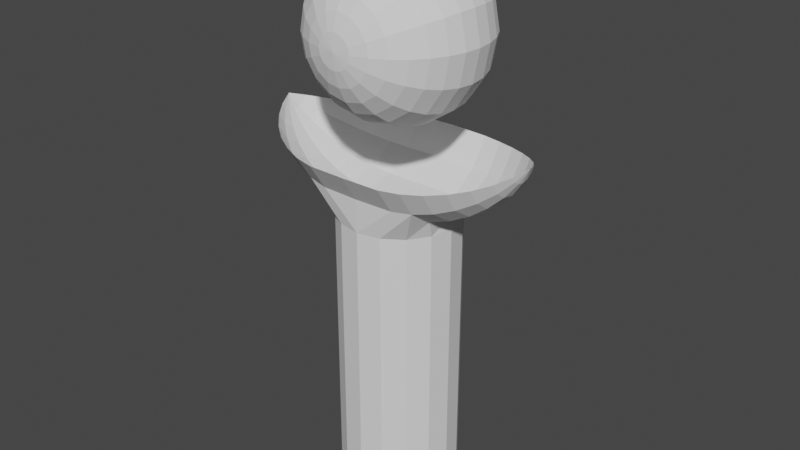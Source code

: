 # Source: 0507_LowpolyAsset_.blend  (saved by Blender 3.6.13; exported with 4.5.12 LTS)
import bpy
from mathutils import Matrix  # noqa: F401  (used for matrix-valued properties, if any)

bpy.ops.wm.read_factory_settings(use_empty=True)
scene = bpy.context.scene
scene.name = 'Scene'

# ---- collections
col_collection = bpy.data.collections.new('Collection'); scene.collection.children.link(col_collection)

# ---- world
world_world = bpy.data.worlds.new('World'); scene.world = world_world
world_world.use_nodes = True; world_world.node_tree.nodes.clear()
_N = world_world.node_tree.nodes; _L = world_world.node_tree.links
n0 = _N.new('ShaderNodeOutputWorld'); n0.name = 'World Output'; n0.location = (300, 300)
n1 = _N.new('ShaderNodeBackground'); n1.name = 'Background'; n1.location = (10, 300)
n1.inputs[0].default_value = (0.05088, 0.05088, 0.05088, 1.0)
_L.new(n1.outputs[0], n0.inputs[0])
n0.is_active_output = True
world_world.color = (0.05088, 0.05088, 0.05088)
world_world.use_sun_shadow = False
world_world.sun_shadow_jitter_overblur = 0.0

# ---- meshes
me_sphere_001 = bpy.data.meshes.new('Sphere.001')
me_sphere_001.from_pydata([(-8.574e-08, 0.9808, 0.1951), (-8.077e-08, 0.9239, 0.3827), (-6.182e-08, 0.7071, 0.7071), (-3.346e-08, 0.3827, 0.9239), (-1.706e-08, 0.1951, 0.9808), (1.706e-08, -0.1951, 0.9808), (4.857e-08, -0.5556, 0.8315), (7.269e-08, -0.8315, 0.5556), (8.077e-08, -0.9239, 0.3827), (8.574e-08, -0.9808, 0.1951), (-0.07466, 0.9808, 0.1802), (-0.1464, 0.9239, 0.3536), (-0.2126, 0.8315, 0.5133), (-0.2706, 0.7071, 0.6533), (-0.3182, 0.5556, 0.7682), (-0.3536, 0.3827, 0.8536), (-0.3753, 0.1951, 0.9061), (-0.3827, -3.346e-08, 0.9239), (-0.3753, -0.1951, 0.9061), (-0.3536, -0.3827, 0.8536), (-0.3182, -0.5556, 0.7682), (-0.2706, -0.7071, 0.6533), (-0.2126, -0.8315, 0.5133), (-0.1464, -0.9239, 0.3536), (-0.07466, -0.9808, 0.1802), (-0.1379, 0.9808, 0.1379), (-0.2706, 0.9239, 0.2706), (-0.3928, 0.8315, 0.3928), (-0.5, 0.7071, 0.5), (-0.5879, 0.5556, 0.5879), (-0.6533, 0.3827, 0.6533), (-0.6935, 0.1951, 0.6935), (-0.7071, -6.182e-08, 0.7071), (-0.6935, -0.1951, 0.6935), (-0.6533, -0.3827, 0.6533), (-0.5879, -0.5556, 0.5879), (-0.5, -0.7071, 0.5), (-0.3928, -0.8315, 0.3928), (-0.2706, -0.9239, 0.2706), (-0.1379, -0.9808, 0.1379), (-0.1802, 0.9808, 0.07466), (-0.3536, 0.9239, 0.1464), (-0.5133, 0.8315, 0.2126), (-0.6533, 0.7071, 0.2706), (-0.7682, 0.5556, 0.3182), (-0.8536, 0.3827, 0.3536), (-0.9061, 0.1951, 0.3753), (-0.9239, -8.077e-08, 0.3827), (-0.9061, -0.1951, 0.3753), (-0.8536, -0.3827, 0.3536), (-0.7682, -0.5556, 0.3182), (-0.6533, -0.7071, 0.2706), (-0.5133, -0.8315, 0.2126), (-0.3536, -0.9239, 0.1464), (-0.1802, -0.9808, 0.07466), (-0.1951, 0.9808, -1.788e-07), (-0.3827, 0.9239, -1.788e-07), (-0.5556, 0.8315, -1.788e-07), (-0.7071, 0.7071, -1.788e-07), (-0.8315, 0.5556, -1.788e-07), (-0.9239, 0.3827, -2.086e-07), (-0.9808, 0.1951, -2.235e-07), (-1.0, -1.034e-07, -2.133e-07), (-0.9808, -0.1951, -2.086e-07), (-0.9239, -0.3827, -1.788e-07), (-0.8315, -0.5556, -1.192e-07), (-0.7071, -0.7071, -1.192e-07), (-0.5556, -0.8315, -1.192e-07), (-0.3827, -0.9239, -5.96e-08), (-0.1951, -0.9808, -5.96e-08), (-0.1802, 0.9808, -0.07466), (-0.3536, 0.9239, -0.1464), (-0.5133, 0.8315, -0.2126), (-0.6533, 0.7071, -0.2706), (-0.7682, 0.5556, -0.3182), (-0.8536, 0.3827, -0.3536), (-0.9061, 0.1951, -0.3753), (-0.9239, -1.106e-07, -0.3827), (-0.9061, -0.1951, -0.3753), (-0.8536, -0.3827, -0.3536), (-0.7682, -0.5556, -0.3182), (-0.6533, -0.7071, -0.2706), (-0.5133, -0.8315, -0.2126), (-0.3536, -0.9239, -0.1464), (-0.1802, -0.9808, -0.07466), (-0.1379, 0.9808, -0.1379), (-0.2706, 0.9239, -0.2706), (-0.3928, 0.8315, -0.3928), (-0.5, 0.7071, -0.5), (-0.5879, 0.5556, -0.5879), (-0.6533, 0.3827, -0.6533), (-0.6935, 0.1951, -0.6935), (-0.7071, -1.214e-07, -0.7071), (-0.6935, -0.1951, -0.6935), (-0.6533, -0.3827, -0.6533), (-0.5879, -0.5556, -0.5879), (-0.5, -0.7071, -0.5), (-0.3928, -0.8315, -0.3928), (-0.2706, -0.9239, -0.2706), (-0.1379, -0.9808, -0.1379), (-0.07466, 0.9808, -0.1802), (-0.1464, 0.9239, -0.3536), (-0.2126, 0.8315, -0.5133), (-0.2706, 0.7071, -0.6533), (-0.3182, 0.5556, -0.7682), (-0.3536, 0.3827, -0.8536), (-0.3753, 0.1951, -0.9061), (-0.3827, -9.306e-08, -0.9239), (-0.3753, -0.1951, -0.9061), (-0.3536, -0.3827, -0.8536), (-0.3182, -0.5556, -0.7682), (-0.2706, -0.7071, -0.6533), (-0.2126, -0.8315, -0.5133), (-0.1464, -0.9239, -0.3536), (-0.07466, -0.9808, -0.1802), (-1.869e-08, 0.9808, -0.1951), (3.844e-08, 0.9239, -0.3827), (7.632e-08, 0.8315, -0.5556), (1.617e-07, 0.7071, -0.7071), (1.302e-07, 0.5556, -0.8315), (2.05e-07, 0.3827, -0.9239), (2.512e-07, 0.1951, -0.9808), (3.576e-07, -1.192e-07, -1.0), (2.853e-07, -0.1951, -0.9808), (2.719e-07, -0.3827, -0.9239), (2.274e-07, -0.5556, -0.8315), (2.853e-07, -0.7071, -0.7071), (2.217e-07, -0.8315, -0.5556), (2e-07, -0.9239, -0.3827), (1.528e-07, -0.9808, -0.1951), (0.07466, 0.9808, -0.1802), (0.1464, 0.9239, -0.3536), (0.2126, 0.8315, -0.5133), (0.2706, 0.7071, -0.6533), (0.3182, 0.5556, -0.7682), (0.3536, 0.3827, -0.8536), (0.3753, 0.1951, -0.9061), (0.3827, -2.615e-08, -0.9239), (0.3753, -0.1951, -0.9061), (0.3536, -0.3827, -0.8536), (0.3182, -0.5556, -0.7682), (0.2706, -0.7071, -0.6533), (0.2126, -0.8315, -0.5133), (0.1464, -0.9239, -0.3536), (0.07466, -0.9808, -0.1802), (8.742e-08, -1.0, 0.0), (0.1379, 0.9808, -0.1379), (0.2706, 0.9239, -0.2706), (0.3928, 0.8315, -0.3928), (0.5, 0.7071, -0.5), (0.5879, 0.5556, -0.5879), (0.6533, 0.3827, -0.6533), (0.6935, 0.1951, -0.6935), (0.7071, 2.213e-09, -0.7071), (0.6935, -0.1951, -0.6935), (0.6533, -0.3827, -0.6533), (0.5879, -0.5556, -0.5879), (0.5, -0.7071, -0.5), (0.3928, -0.8315, -0.3928), (0.2706, -0.9239, -0.2706), (0.1379, -0.9808, -0.1379), (0.1802, 0.9808, -0.07466), (0.3536, 0.9239, -0.1464), (0.5133, 0.8315, -0.2126), (0.6533, 0.7071, -0.2706), (0.7682, 0.5556, -0.3182), (0.8536, 0.3827, -0.3536), (0.9061, 0.1951, -0.3753), (0.9239, 5.097e-08, -0.3827), (0.9061, -0.1951, -0.3753), (0.8536, -0.3827, -0.3536), (0.7682, -0.5556, -0.3182), (0.6533, -0.7071, -0.2706), (0.5133, -0.8315, -0.2126), (0.3536, -0.9239, -0.1464), (0.1802, -0.9808, -0.07466), (-8.742e-08, 1.0, -1.192e-07), (0.1951, 0.9808, 0.0), (0.3827, 0.9239, 5.96e-08), (0.5556, 0.8315, 1.192e-07), (0.7071, 0.7071, 2.384e-07), (0.8315, 0.5556, 2.384e-07), (0.9239, 0.3827, 2.682e-07), (0.9808, 0.1951, 3.129e-07), (1.0, 7.141e-08, 4.424e-07), (0.9808, -0.1951, 3.278e-07), (0.9239, -0.3827, 2.98e-07), (0.8315, -0.5556, 2.98e-07), (0.7071, -0.7071, 2.98e-07), (0.5556, -0.8315, 1.788e-07), (0.3827, -0.9239, 1.788e-07), (0.1951, -0.9808, 5.96e-08), (0.1802, 0.9808, 0.07466), (0.3536, 0.9239, 0.1464), (0.5133, 0.8315, 0.2126), (0.6533, 0.7071, 0.2706), (0.7682, 0.5556, 0.3182), (0.8536, 0.3827, 0.3536), (0.9061, 0.1951, 0.3753), (0.9239, 8.077e-08, 0.3827), (0.9061, -0.1951, 0.3753), (0.8536, -0.3827, 0.3536), (0.7682, -0.5556, 0.3182), (0.6533, -0.7071, 0.2706), (0.5133, -0.8315, 0.2126), (0.3536, -0.9239, 0.1464), (0.1802, -0.9808, 0.07466), (0.1379, 0.9808, 0.1379), (0.2706, 0.9239, 0.2706), (0.3928, 0.8315, 0.3928), (0.5, 0.7071, 0.5), (0.5879, 0.5556, 0.5879), (0.6533, 0.3827, 0.6533), (0.6935, 0.1951, 0.6935), (0.7071, 6.182e-08, 0.7071), (0.6935, -0.1951, 0.6935), (0.6533, -0.3827, 0.6533), (0.5879, -0.5556, 0.5879), (0.5, -0.7071, 0.5), (0.3928, -0.8315, 0.3928), (0.2706, -0.9239, 0.2706), (0.1379, -0.9808, 0.1379), (0.07466, 0.9808, 0.1802), (0.1464, 0.9239, 0.3536), (0.2126, 0.8315, 0.5133), (0.2706, 0.7071, 0.6533), (0.3182, 0.5556, 0.7682), (0.3536, 0.3827, 0.8536), (0.3753, 0.1951, 0.9061), (0.3827, 3.346e-08, 0.9239), (0.3753, -0.1951, 0.9061), (0.3536, -0.3827, 0.8536), (0.3182, -0.5556, 0.7682), (0.2706, -0.7071, 0.6533), (0.2126, -0.8315, 0.5133), (0.1464, -0.9239, 0.3536), (0.07466, -0.9808, 0.1802), (-3.111e-07, 0.8315, 0.5556), (-4.956e-07, 0.5556, 0.8315), (-6.258e-07, -5.471e-14, 1.0), (-4.732e-07, -0.3827, 0.9239), (-3.852e-07, -0.7071, 0.7071)], [], [(9, 8, 23, 24), (239, 4, 16, 17), (0, 176, 10), (145, 9, 24), (5, 239, 17, 18), (1, 0, 10, 11), (240, 5, 18, 19), (237, 1, 11, 12), (6, 240, 19, 20), (2, 237, 12, 13), (241, 6, 20, 21), (238, 2, 13, 14), (7, 241, 21, 22), (3, 238, 14, 15), (8, 7, 22, 23), (4, 3, 15, 16), (15, 14, 29, 30), (23, 22, 37, 38), (16, 15, 30, 31), (24, 23, 38, 39), (17, 16, 31, 32), (10, 176, 25), (145, 24, 39), (18, 17, 32, 33), (11, 10, 25, 26), (19, 18, 33, 34), (12, 11, 26, 27), (20, 19, 34, 35), (13, 12, 27, 28), (21, 20, 35, 36), (14, 13, 28, 29), (22, 21, 36, 37), (34, 33, 48, 49), (27, 26, 41, 42), (35, 34, 49, 50), (28, 27, 42, 43), (36, 35, 50, 51), (29, 28, 43, 44), (37, 36, 51, 52), (30, 29, 44, 45), (38, 37, 52, 53), (31, 30, 45, 46), (39, 38, 53, 54), (32, 31, 46, 47), (25, 176, 40), (145, 39, 54), (33, 32, 47, 48), (26, 25, 40, 41), (53, 52, 67, 68), (46, 45, 60, 61), (54, 53, 68, 69), (47, 46, 61, 62), (40, 176, 55), (145, 54, 69), (48, 47, 62, 63), (41, 40, 55, 56), (49, 48, 63, 64), (42, 41, 56, 57), (50, 49, 64, 65), (43, 42, 57, 58), (51, 50, 65, 66), (44, 43, 58, 59), (52, 51, 66, 67), (45, 44, 59, 60), (65, 64, 79, 80), (58, 57, 72, 73), (66, 65, 80, 81), (59, 58, 73, 74), (67, 66, 81, 82), (60, 59, 74, 75), (68, 67, 82, 83), (61, 60, 75, 76), (69, 68, 83, 84), (62, 61, 76, 77), (55, 176, 70), (145, 69, 84), (63, 62, 77, 78), (56, 55, 70, 71), (64, 63, 78, 79), (57, 56, 71, 72), (84, 83, 98, 99), (77, 76, 91, 92), (70, 176, 85), (145, 84, 99), (78, 77, 92, 93), (71, 70, 85, 86), (79, 78, 93, 94), (72, 71, 86, 87), (80, 79, 94, 95), (73, 72, 87, 88), (81, 80, 95, 96), (74, 73, 88, 89), (82, 81, 96, 97), (75, 74, 89, 90), (83, 82, 97, 98), (76, 75, 90, 91), (88, 87, 102, 103), (96, 95, 110, 111), (89, 88, 103, 104), (97, 96, 111, 112), (90, 89, 104, 105), (98, 97, 112, 113), (91, 90, 105, 106), (99, 98, 113, 114), (92, 91, 106, 107), (85, 176, 100), (145, 99, 114), (93, 92, 107, 108), (86, 85, 100, 101), (94, 93, 108, 109), (87, 86, 101, 102), (95, 94, 109, 110), (107, 106, 121, 122), (100, 176, 115), (145, 114, 129), (108, 107, 122, 123), (101, 100, 115, 116), (109, 108, 123, 124), (102, 101, 116, 117), (110, 109, 124, 125), (103, 102, 117, 118), (111, 110, 125, 126), (104, 103, 118, 119), (112, 111, 126, 127), (105, 104, 119, 120), (113, 112, 127, 128), (106, 105, 120, 121), (114, 113, 128, 129), (126, 125, 140, 141), (119, 118, 133, 134), (127, 126, 141, 142), (120, 119, 134, 135), (128, 127, 142, 143), (121, 120, 135, 136), (129, 128, 143, 144), (122, 121, 136, 137), (115, 176, 130), (145, 129, 144), (123, 122, 137, 138), (116, 115, 130, 131), (124, 123, 138, 139), (117, 116, 131, 132), (125, 124, 139, 140), (118, 117, 132, 133), (130, 176, 146), (145, 144, 160), (138, 137, 153, 154), (131, 130, 146, 147), (139, 138, 154, 155), (132, 131, 147, 148), (140, 139, 155, 156), (133, 132, 148, 149), (141, 140, 156, 157), (134, 133, 149, 150), (142, 141, 157, 158), (135, 134, 150, 151), (143, 142, 158, 159), (136, 135, 151, 152), (144, 143, 159, 160), (137, 136, 152, 153), (150, 149, 164, 165), (158, 157, 172, 173), (151, 150, 165, 166), (159, 158, 173, 174), (152, 151, 166, 167), (160, 159, 174, 175), (153, 152, 167, 168), (146, 176, 161), (145, 160, 175), (154, 153, 168, 169), (147, 146, 161, 162), (155, 154, 169, 170), (148, 147, 162, 163), (156, 155, 170, 171), (149, 148, 163, 164), (157, 156, 171, 172), (169, 168, 184, 185), (162, 161, 177, 178), (170, 169, 185, 186), (163, 162, 178, 179), (171, 170, 186, 187), (164, 163, 179, 180), (172, 171, 187, 188), (165, 164, 180, 181), (173, 172, 188, 189), (166, 165, 181, 182), (174, 173, 189, 190), (167, 166, 182, 183), (175, 174, 190, 191), (168, 167, 183, 184), (161, 176, 177), (145, 175, 191), (189, 188, 203, 204), (182, 181, 196, 197), (190, 189, 204, 205), (183, 182, 197, 198), (191, 190, 205, 206), (184, 183, 198, 199), (177, 176, 192), (145, 191, 206), (185, 184, 199, 200), (178, 177, 192, 193), (186, 185, 200, 201), (179, 178, 193, 194), (187, 186, 201, 202), (180, 179, 194, 195), (188, 187, 202, 203), (181, 180, 195, 196), (201, 200, 215, 216), (194, 193, 208, 209), (202, 201, 216, 217), (195, 194, 209, 210), (203, 202, 217, 218), (196, 195, 210, 211), (204, 203, 218, 219), (197, 196, 211, 212), (205, 204, 219, 220), (198, 197, 212, 213), (206, 205, 220, 221), (199, 198, 213, 214), (192, 176, 207), (145, 206, 221), (200, 199, 214, 215), (193, 192, 207, 208), (220, 219, 234, 235), (213, 212, 227, 228), (221, 220, 235, 236), (214, 213, 228, 229), (207, 176, 222), (145, 221, 236), (215, 214, 229, 230), (208, 207, 222, 223), (216, 215, 230, 231), (209, 208, 223, 224), (217, 216, 231, 232), (210, 209, 224, 225), (218, 217, 232, 233), (211, 210, 225, 226), (219, 218, 233, 234), (212, 211, 226, 227), (224, 223, 1, 237), (232, 231, 240, 6), (225, 224, 237, 2), (233, 232, 6, 241), (226, 225, 2, 238), (234, 233, 241, 7), (227, 226, 238, 3), (235, 234, 7, 8), (228, 227, 3, 4), (236, 235, 8, 9), (229, 228, 4, 239), (222, 176, 0), (145, 236, 9), (230, 229, 239, 5), (223, 222, 0, 1), (231, 230, 5, 240)])
_uv = me_sphere_001.uv_layers.new(name='UVMap')
_uv.uv.foreach_set('vector', [0.75, 0.0625, 0.75, 0.125, 0.6875, 0.125, 0.6875, 0.0625, 0.75, 0.5, 0.75, 0.5625, 0.6875, 0.5625, 0.6875, 0.5, 0.75, 0.9375, 0.7188, 1.0, 0.6875, 0.9375, 0.7188, 0.0, 0.75, 0.0625, 0.6875, 0.0625, 0.75, 0.4375, 0.75, 0.5, 0.6875, 0.5, 0.6875, 0.4375, 0.75, 0.875, 0.75, 0.9375, 0.6875, 0.9375, 0.6875, 0.875, 0.75, 0.375, 0.75, 0.4375, 0.6875, 0.4375, 0.6875, 0.375, 0.75, 0.8125, 0.75, 0.875, 0.6875, 0.875, 0.6875, 0.8125, 0.75, 0.3125, 0.75, 0.375, 0.6875, 0.375, 0.6875, 0.3125, 0.75, 0.75, 0.75, 0.8125, 0.6875, 0.8125, 0.6875, 0.75, 0.75, 0.25, 0.75, 0.3125, 0.6875, 0.3125, 0.6875, 0.25, 0.75, 0.6875, 0.75, 0.75, 0.6875, 0.75, 0.6875, 0.6875, 0.75, 0.1875, 0.75, 0.25, 0.6875, 0.25, 0.6875, 0.1875, 0.75, 0.625, 0.75, 0.6875, 0.6875, 0.6875, 0.6875, 0.625, 0.75, 0.125, 0.75, 0.1875, 0.6875, 0.1875, 0.6875, 0.125, 0.75, 0.5625, 0.75, 0.625, 0.6875, 0.625, 0.6875, 0.5625, 0.6875, 0.625, 0.6875, 0.6875, 0.625, 0.6875, 0.625, 0.625, 0.6875, 0.125, 0.6875, 0.1875, 0.625, 0.1875, 0.625, 0.125, 0.6875, 0.5625, 0.6875, 0.625, 0.625, 0.625, 0.625, 0.5625, 0.6875, 0.0625, 0.6875, 0.125, 0.625, 0.125, 0.625, 0.0625, 0.6875, 0.5, 0.6875, 0.5625, 0.625, 0.5625, 0.625, 0.5, 0.6875, 0.9375, 0.6562, 1.0, 0.625, 0.9375, 0.6562, 0.0, 0.6875, 0.0625, 0.625, 0.0625, 0.6875, 0.4375, 0.6875, 0.5, 0.625, 0.5, 0.625, 0.4375, 0.6875, 0.875, 0.6875, 0.9375, 0.625, 0.9375, 0.625, 0.875, 0.6875, 0.375, 0.6875, 0.4375, 0.625, 0.4375, 0.625, 0.375, 0.6875, 0.8125, 0.6875, 0.875, 0.625, 0.875, 0.625, 0.8125, 0.6875, 0.3125, 0.6875, 0.375, 0.625, 0.375, 0.625, 0.3125, 0.6875, 0.75, 0.6875, 0.8125, 0.625, 0.8125, 0.625, 0.75, 0.6875, 0.25, 0.6875, 0.3125, 0.625, 0.3125, 0.625, 0.25, 0.6875, 0.6875, 0.6875, 0.75, 0.625, 0.75, 0.625, 0.6875, 0.6875, 0.1875, 0.6875, 0.25, 0.625, 0.25, 0.625, 0.1875, 0.625, 0.375, 0.625, 0.4375, 0.5625, 0.4375, 0.5625, 0.375, 0.625, 0.8125, 0.625, 0.875, 0.5625, 0.875, 0.5625, 0.8125, 0.625, 0.3125, 0.625, 0.375, 0.5625, 0.375, 0.5625, 0.3125, 0.625, 0.75, 0.625, 0.8125, 0.5625, 0.8125, 0.5625, 0.75, 0.625, 0.25, 0.625, 0.3125, 0.5625, 0.3125, 0.5625, 0.25, 0.625, 0.6875, 0.625, 0.75, 0.5625, 0.75, 0.5625, 0.6875, 0.625, 0.1875, 0.625, 0.25, 0.5625, 0.25, 0.5625, 0.1875, 0.625, 0.625, 0.625, 0.6875, 0.5625, 0.6875, 0.5625, 0.625, 0.625, 0.125, 0.625, 0.1875, 0.5625, 0.1875, 0.5625, 0.125, 0.625, 0.5625, 0.625, 0.625, 0.5625, 0.625, 0.5625, 0.5625, 0.625, 0.0625, 0.625, 0.125, 0.5625, 0.125, 0.5625, 0.0625, 0.625, 0.5, 0.625, 0.5625, 0.5625, 0.5625, 0.5625, 0.5, 0.625, 0.9375, 0.5938, 1.0, 0.5625, 0.9375, 0.5938, 0.0, 0.625, 0.0625, 0.5625, 0.0625, 0.625, 0.4375, 0.625, 0.5, 0.5625, 0.5, 0.5625, 0.4375, 0.625, 0.875, 0.625, 0.9375, 0.5625, 0.9375, 0.5625, 0.875, 0.5625, 0.125, 0.5625, 0.1875, 0.5, 0.1875, 0.5, 0.125, 0.5625, 0.5625, 0.5625, 0.625, 0.5, 0.625, 0.5, 0.5625, 0.5625, 0.0625, 0.5625, 0.125, 0.5, 0.125, 0.5, 0.0625, 0.5625, 0.5, 0.5625, 0.5625, 0.5, 0.5625, 0.5, 0.5, 0.5625, 0.9375, 0.5312, 1.0, 0.5, 0.9375, 0.5312, 0.0, 0.5625, 0.0625, 0.5, 0.0625, 0.5625, 0.4375, 0.5625, 0.5, 0.5, 0.5, 0.5, 0.4375, 0.5625, 0.875, 0.5625, 0.9375, 0.5, 0.9375, 0.5, 0.875, 0.5625, 0.375, 0.5625, 0.4375, 0.5, 0.4375, 0.5, 0.375, 0.5625, 0.8125, 0.5625, 0.875, 0.5, 0.875, 0.5, 0.8125, 0.5625, 0.3125, 0.5625, 0.375, 0.5, 0.375, 0.5, 0.3125, 0.5625, 0.75, 0.5625, 0.8125, 0.5, 0.8125, 0.5, 0.75, 0.5625, 0.25, 0.5625, 0.3125, 0.5, 0.3125, 0.5, 0.25, 0.5625, 0.6875, 0.5625, 0.75, 0.5, 0.75, 0.5, 0.6875, 0.5625, 0.1875, 0.5625, 0.25, 0.5, 0.25, 0.5, 0.1875, 0.5625, 0.625, 0.5625, 0.6875, 0.5, 0.6875, 0.5, 0.625, 0.5, 0.3125, 0.5, 0.375, 0.4375, 0.375, 0.4375, 0.3125, 0.5, 0.75, 0.5, 0.8125, 0.4375, 0.8125, 0.4375, 0.75, 0.5, 0.25, 0.5, 0.3125, 0.4375, 0.3125, 0.4375, 0.25, 0.5, 0.6875, 0.5, 0.75, 0.4375, 0.75, 0.4375, 0.6875, 0.5, 0.1875, 0.5, 0.25, 0.4375, 0.25, 0.4375, 0.1875, 0.5, 0.625, 0.5, 0.6875, 0.4375, 0.6875, 0.4375, 0.625, 0.5, 0.125, 0.5, 0.1875, 0.4375, 0.1875, 0.4375, 0.125, 0.5, 0.5625, 0.5, 0.625, 0.4375, 0.625, 0.4375, 0.5625, 0.5, 0.0625, 0.5, 0.125, 0.4375, 0.125, 0.4375, 0.0625, 0.5, 0.5, 0.5, 0.5625, 0.4375, 0.5625, 0.4375, 0.5, 0.5, 0.9375, 0.4687, 1.0, 0.4375, 0.9375, 0.4687, 0.0, 0.5, 0.0625, 0.4375, 0.0625, 0.5, 0.4375, 0.5, 0.5, 0.4375, 0.5, 0.4375, 0.4375, 0.5, 0.875, 0.5, 0.9375, 0.4375, 0.9375, 0.4375, 0.875, 0.5, 0.375, 0.5, 0.4375, 0.4375, 0.4375, 0.4375, 0.375, 0.5, 0.8125, 0.5, 0.875, 0.4375, 0.875, 0.4375, 0.8125, 0.4375, 0.0625, 0.4375, 0.125, 0.375, 0.125, 0.375, 0.0625, 0.4375, 0.5, 0.4375, 0.5625, 0.375, 0.5625, 0.375, 0.5, 0.4375, 0.9375, 0.4062, 1.0, 0.375, 0.9375, 0.4062, 0.0, 0.4375, 0.0625, 0.375, 0.0625, 0.4375, 0.4375, 0.4375, 0.5, 0.375, 0.5, 0.375, 0.4375, 0.4375, 0.875, 0.4375, 0.9375, 0.375, 0.9375, 0.375, 0.875, 0.4375, 0.375, 0.4375, 0.4375, 0.375, 0.4375, 0.375, 0.375, 0.4375, 0.8125, 0.4375, 0.875, 0.375, 0.875, 0.375, 0.8125, 0.4375, 0.3125, 0.4375, 0.375, 0.375, 0.375, 0.375, 0.3125, 0.4375, 0.75, 0.4375, 0.8125, 0.375, 0.8125, 0.375, 0.75, 0.4375, 0.25, 0.4375, 0.3125, 0.375, 0.3125, 0.375, 0.25, 0.4375, 0.6875, 0.4375, 0.75, 0.375, 0.75, 0.375, 0.6875, 0.4375, 0.1875, 0.4375, 0.25, 0.375, 0.25, 0.375, 0.1875, 0.4375, 0.625, 0.4375, 0.6875, 0.375, 0.6875, 0.375, 0.625, 0.4375, 0.125, 0.4375, 0.1875, 0.375, 0.1875, 0.375, 0.125, 0.4375, 0.5625, 0.4375, 0.625, 0.375, 0.625, 0.375, 0.5625, 0.375, 0.75, 0.375, 0.8125, 0.3125, 0.8125, 0.3125, 0.75, 0.375, 0.25, 0.375, 0.3125, 0.3125, 0.3125, 0.3125, 0.25, 0.375, 0.6875, 0.375, 0.75, 0.3125, 0.75, 0.3125, 0.6875, 0.375, 0.1875, 0.375, 0.25, 0.3125, 0.25, 0.3125, 0.1875, 0.375, 0.625, 0.375, 0.6875, 0.3125, 0.6875, 0.3125, 0.625, 0.375, 0.125, 0.375, 0.1875, 0.3125, 0.1875, 0.3125, 0.125, 0.375, 0.5625, 0.375, 0.625, 0.3125, 0.625, 0.3125, 0.5625, 0.375, 0.0625, 0.375, 0.125, 0.3125, 0.125, 0.3125, 0.0625, 0.375, 0.5, 0.375, 0.5625, 0.3125, 0.5625, 0.3125, 0.5, 0.375, 0.9375, 0.3437, 1.0, 0.3125, 0.9375, 0.3437, 0.0, 0.375, 0.0625, 0.3125, 0.0625, 0.375, 0.4375, 0.375, 0.5, 0.3125, 0.5, 0.3125, 0.4375, 0.375, 0.875, 0.375, 0.9375, 0.3125, 0.9375, 0.3125, 0.875, 0.375, 0.375, 0.375, 0.4375, 0.3125, 0.4375, 0.3125, 0.375, 0.375, 0.8125, 0.375, 0.875, 0.3125, 0.875, 0.3125, 0.8125, 0.375, 0.3125, 0.375, 0.375, 0.3125, 0.375, 0.3125, 0.3125, 0.3125, 0.5, 0.3125, 0.5625, 0.25, 0.5625, 0.25, 0.5, 0.3125, 0.9375, 0.2812, 1.0, 0.25, 0.9375, 0.2812, 0.0, 0.3125, 0.0625, 0.25, 0.0625, 0.3125, 0.4375, 0.3125, 0.5, 0.25, 0.5, 0.25, 0.4375, 0.3125, 0.875, 0.3125, 0.9375, 0.25, 0.9375, 0.25, 0.875, 0.3125, 0.375, 0.3125, 0.4375, 0.25, 0.4375, 0.25, 0.375, 0.3125, 0.8125, 0.3125, 0.875, 0.25, 0.875, 0.25, 0.8125, 0.3125, 0.3125, 0.3125, 0.375, 0.25, 0.375, 0.25, 0.3125, 0.3125, 0.75, 0.3125, 0.8125, 0.25, 0.8125, 0.25, 0.75, 0.3125, 0.25, 0.3125, 0.3125, 0.25, 0.3125, 0.25, 0.25, 0.3125, 0.6875, 0.3125, 0.75, 0.25, 0.75, 0.25, 0.6875, 0.3125, 0.1875, 0.3125, 0.25, 0.25, 0.25, 0.25, 0.1875, 0.3125, 0.625, 0.3125, 0.6875, 0.25, 0.6875, 0.25, 0.625, 0.3125, 0.125, 0.3125, 0.1875, 0.25, 0.1875, 0.25, 0.125, 0.3125, 0.5625, 0.3125, 0.625, 0.25, 0.625, 0.25, 0.5625, 0.3125, 0.0625, 0.3125, 0.125, 0.25, 0.125, 0.25, 0.0625, 0.25, 0.25, 0.25, 0.3125, 0.1875, 0.3125, 0.1875, 0.25, 0.25, 0.6875, 0.25, 0.75, 0.1875, 0.75, 0.1875, 0.6875, 0.25, 0.1875, 0.25, 0.25, 0.1875, 0.25, 0.1875, 0.1875, 0.25, 0.625, 0.25, 0.6875, 0.1875, 0.6875, 0.1875, 0.625, 0.25, 0.125, 0.25, 0.1875, 0.1875, 0.1875, 0.1875, 0.125, 0.25, 0.5625, 0.25, 0.625, 0.1875, 0.625, 0.1875, 0.5625, 0.25, 0.0625, 0.25, 0.125, 0.1875, 0.125, 0.1875, 0.0625, 0.25, 0.5, 0.25, 0.5625, 0.1875, 0.5625, 0.1875, 0.5, 0.25, 0.9375, 0.2187, 1.0, 0.1875, 0.9375, 0.2187, 0.0, 0.25, 0.0625, 0.1875, 0.0625, 0.25, 0.4375, 0.25, 0.5, 0.1875, 0.5, 0.1875, 0.4375, 0.25, 0.875, 0.25, 0.9375, 0.1875, 0.9375, 0.1875, 0.875, 0.25, 0.375, 0.25, 0.4375, 0.1875, 0.4375, 0.1875, 0.375, 0.25, 0.8125, 0.25, 0.875, 0.1875, 0.875, 0.1875, 0.8125, 0.25, 0.3125, 0.25, 0.375, 0.1875, 0.375, 0.1875, 0.3125, 0.25, 0.75, 0.25, 0.8125, 0.1875, 0.8125, 0.1875, 0.75, 0.1875, 0.9375, 0.1562, 1.0, 0.125, 0.9375, 0.1562, 0.0, 0.1875, 0.0625, 0.125, 0.0625, 0.1875, 0.4375, 0.1875, 0.5, 0.125, 0.5, 0.125, 0.4375, 0.1875, 0.875, 0.1875, 0.9375, 0.125, 0.9375, 0.125, 0.875, 0.1875, 0.375, 0.1875, 0.4375, 0.125, 0.4375, 0.125, 0.375, 0.1875, 0.8125, 0.1875, 0.875, 0.125, 0.875, 0.125, 0.8125, 0.1875, 0.3125, 0.1875, 0.375, 0.125, 0.375, 0.125, 0.3125, 0.1875, 0.75, 0.1875, 0.8125, 0.125, 0.8125, 0.125, 0.75, 0.1875, 0.25, 0.1875, 0.3125, 0.125, 0.3125, 0.125, 0.25, 0.1875, 0.6875, 0.1875, 0.75, 0.125, 0.75, 0.125, 0.6875, 0.1875, 0.1875, 0.1875, 0.25, 0.125, 0.25, 0.125, 0.1875, 0.1875, 0.625, 0.1875, 0.6875, 0.125, 0.6875, 0.125, 0.625, 0.1875, 0.125, 0.1875, 0.1875, 0.125, 0.1875, 0.125, 0.125, 0.1875, 0.5625, 0.1875, 0.625, 0.125, 0.625, 0.125, 0.5625, 0.1875, 0.0625, 0.1875, 0.125, 0.125, 0.125, 0.125, 0.0625, 0.1875, 0.5, 0.1875, 0.5625, 0.125, 0.5625, 0.125, 0.5, 0.125, 0.6875, 0.125, 0.75, 0.0625, 0.75, 0.0625, 0.6875, 0.125, 0.1875, 0.125, 0.25, 0.0625, 0.25, 0.0625, 0.1875, 0.125, 0.625, 0.125, 0.6875, 0.0625, 0.6875, 0.0625, 0.625, 0.125, 0.125, 0.125, 0.1875, 0.0625, 0.1875, 0.0625, 0.125, 0.125, 0.5625, 0.125, 0.625, 0.0625, 0.625, 0.0625, 0.5625, 0.125, 0.0625, 0.125, 0.125, 0.0625, 0.125, 0.0625, 0.0625, 0.125, 0.5, 0.125, 0.5625, 0.0625, 0.5625, 0.0625, 0.5, 0.125, 0.9375, 0.09375, 1.0, 0.0625, 0.9375, 0.09375, 0.0, 0.125, 0.0625, 0.0625, 0.0625, 0.125, 0.4375, 0.125, 0.5, 0.0625, 0.5, 0.0625, 0.4375, 0.125, 0.875, 0.125, 0.9375, 0.0625, 0.9375, 0.0625, 0.875, 0.125, 0.375, 0.125, 0.4375, 0.0625, 0.4375, 0.0625, 0.375, 0.125, 0.8125, 0.125, 0.875, 0.0625, 0.875, 0.0625, 0.8125, 0.125, 0.3125, 0.125, 0.375, 0.0625, 0.375, 0.0625, 0.3125, 0.125, 0.75, 0.125, 0.8125, 0.0625, 0.8125, 0.0625, 0.75, 0.125, 0.25, 0.125, 0.3125, 0.0625, 0.3125, 0.0625, 0.25, 0.0625, 0.4375, 0.0625, 0.5, 0.0, 0.5, 0.0, 0.4375, 0.0625, 0.875, 0.0625, 0.9375, 0.0, 0.9375, 0.0, 0.875, 0.0625, 0.375, 0.0625, 0.4375, 0.0, 0.4375, 0.0, 0.375, 0.0625, 0.8125, 0.0625, 0.875, 0.0, 0.875, 0.0, 0.8125, 0.0625, 0.3125, 0.0625, 0.375, 0.0, 0.375, 0.0, 0.3125, 0.0625, 0.75, 0.0625, 0.8125, 0.0, 0.8125, 0.0, 0.75, 0.0625, 0.25, 0.0625, 0.3125, 0.0, 0.3125, 0.0, 0.25, 0.0625, 0.6875, 0.0625, 0.75, 0.0, 0.75, 0.0, 0.6875, 0.0625, 0.1875, 0.0625, 0.25, 0.0, 0.25, 0.0, 0.1875, 0.0625, 0.625, 0.0625, 0.6875, 0.0, 0.6875, 0.0, 0.625, 0.0625, 0.125, 0.0625, 0.1875, 0.0, 0.1875, 0.0, 0.125, 0.0625, 0.5625, 0.0625, 0.625, 0.0, 0.625, 0.0, 0.5625, 0.0625, 0.0625, 0.0625, 0.125, 0.0, 0.125, 0.0, 0.0625, 0.0625, 0.5, 0.0625, 0.5625, 0.0, 0.5625, 0.0, 0.5, 0.0625, 0.9375, 0.03125, 1.0, 0.0, 0.9375, 0.03125, 0.0, 0.0625, 0.0625, 0.0, 0.0625, 1.0, 0.1875, 1.0, 0.25, 0.9375, 0.25, 0.9375, 0.1875, 1.0, 0.625, 1.0, 0.6875, 0.9375, 0.6875, 0.9375, 0.625, 1.0, 0.125, 1.0, 0.1875, 0.9375, 0.1875, 0.9375, 0.125, 1.0, 0.5625, 1.0, 0.625, 0.9375, 0.625, 0.9375, 0.5625, 1.0, 0.0625, 1.0, 0.125, 0.9375, 0.125, 0.9375, 0.0625, 1.0, 0.5, 1.0, 0.5625, 0.9375, 0.5625, 0.9375, 0.5, 1.0, 0.9375, 0.9687, 1.0, 0.9375, 0.9375, 0.9687, 0.0, 1.0, 0.0625, 0.9375, 0.0625, 1.0, 0.4375, 1.0, 0.5, 0.9375, 0.5, 0.9375, 0.4375, 1.0, 0.875, 1.0, 0.9375, 0.9375, 0.9375, 0.9375, 0.875, 1.0, 0.375, 1.0, 0.4375, 0.9375, 0.4375, 0.9375, 0.375, 1.0, 0.8125, 1.0, 0.875, 0.9375, 0.875, 0.9375, 0.8125, 1.0, 0.3125, 1.0, 0.375, 0.9375, 0.375, 0.9375, 0.3125, 1.0, 0.75, 1.0, 0.8125, 0.9375, 0.8125, 0.9375, 0.75, 1.0, 0.25, 1.0, 0.3125, 0.9375, 0.3125, 0.9375, 0.25, 1.0, 0.6875, 1.0, 0.75, 0.9375, 0.75, 0.9375, 0.6875, 0.9375, 0.375, 0.9375, 0.4375, 0.875, 0.4375, 0.875, 0.375, 0.9375, 0.8125, 0.9375, 0.875, 0.875, 0.875, 0.875, 0.8125, 0.9375, 0.3125, 0.9375, 0.375, 0.875, 0.375, 0.875, 0.3125, 0.9375, 0.75, 0.9375, 0.8125, 0.875, 0.8125, 0.875, 0.75, 0.9375, 0.25, 0.9375, 0.3125, 0.875, 0.3125, 0.875, 0.25, 0.9375, 0.6875, 0.9375, 0.75, 0.875, 0.75, 0.875, 0.6875, 0.9375, 0.1875, 0.9375, 0.25, 0.875, 0.25, 0.875, 0.1875, 0.9375, 0.625, 0.9375, 0.6875, 0.875, 0.6875, 0.875, 0.625, 0.9375, 0.125, 0.9375, 0.1875, 0.875, 0.1875, 0.875, 0.125, 0.9375, 0.5625, 0.9375, 0.625, 0.875, 0.625, 0.875, 0.5625, 0.9375, 0.0625, 0.9375, 0.125, 0.875, 0.125, 0.875, 0.0625, 0.9375, 0.5, 0.9375, 0.5625, 0.875, 0.5625, 0.875, 0.5, 0.9375, 0.9375, 0.9062, 1.0, 0.875, 0.9375, 0.9062, 0.0, 0.9375, 0.0625, 0.875, 0.0625, 0.9375, 0.4375, 0.9375, 0.5, 0.875, 0.5, 0.875, 0.4375, 0.9375, 0.875, 0.9375, 0.9375, 0.875, 0.9375, 0.875, 0.875, 0.875, 0.125, 0.875, 0.1875, 0.8125, 0.1875, 0.8125, 0.125, 0.875, 0.5625, 0.875, 0.625, 0.8125, 0.625, 0.8125, 0.5625, 0.875, 0.0625, 0.875, 0.125, 0.8125, 0.125, 0.8125, 0.0625, 0.875, 0.5, 0.875, 0.5625, 0.8125, 0.5625, 0.8125, 0.5, 0.875, 0.9375, 0.8437, 1.0, 0.8125, 0.9375, 0.8437, 0.0, 0.875, 0.0625, 0.8125, 0.0625, 0.875, 0.4375, 0.875, 0.5, 0.8125, 0.5, 0.8125, 0.4375, 0.875, 0.875, 0.875, 0.9375, 0.8125, 0.9375, 0.8125, 0.875, 0.875, 0.375, 0.875, 0.4375, 0.8125, 0.4375, 0.8125, 0.375, 0.875, 0.8125, 0.875, 0.875, 0.8125, 0.875, 0.8125, 0.8125, 0.875, 0.3125, 0.875, 0.375, 0.8125, 0.375, 0.8125, 0.3125, 0.875, 0.75, 0.875, 0.8125, 0.8125, 0.8125, 0.8125, 0.75, 0.875, 0.25, 0.875, 0.3125, 0.8125, 0.3125, 0.8125, 0.25, 0.875, 0.6875, 0.875, 0.75, 0.8125, 0.75, 0.8125, 0.6875, 0.875, 0.1875, 0.875, 0.25, 0.8125, 0.25, 0.8125, 0.1875, 0.875, 0.625, 0.875, 0.6875, 0.8125, 0.6875, 0.8125, 0.625, 0.8125, 0.8125, 0.8125, 0.875, 0.75, 0.875, 0.75, 0.8125, 0.8125, 0.3125, 0.8125, 0.375, 0.75, 0.375, 0.75, 0.3125, 0.8125, 0.75, 0.8125, 0.8125, 0.75, 0.8125, 0.75, 0.75, 0.8125, 0.25, 0.8125, 0.3125, 0.75, 0.3125, 0.75, 0.25, 0.8125, 0.6875, 0.8125, 0.75, 0.75, 0.75, 0.75, 0.6875, 0.8125, 0.1875, 0.8125, 0.25, 0.75, 0.25, 0.75, 0.1875, 0.8125, 0.625, 0.8125, 0.6875, 0.75, 0.6875, 0.75, 0.625, 0.8125, 0.125, 0.8125, 0.1875, 0.75, 0.1875, 0.75, 0.125, 0.8125, 0.5625, 0.8125, 0.625, 0.75, 0.625, 0.75, 0.5625, 0.8125, 0.0625, 0.8125, 0.125, 0.75, 0.125, 0.75, 0.0625, 0.8125, 0.5, 0.8125, 0.5625, 0.75, 0.5625, 0.75, 0.5, 0.8125, 0.9375, 0.7812, 1.0, 0.75, 0.9375, 0.7812, 0.0, 0.8125, 0.0625, 0.75, 0.0625, 0.8125, 0.4375, 0.8125, 0.5, 0.75, 0.5, 0.75, 0.4375, 0.8125, 0.875, 0.8125, 0.9375, 0.75, 0.9375, 0.75, 0.875, 0.8125, 0.375, 0.8125, 0.4375, 0.75, 0.4375, 0.75, 0.375])
me_sphere_001.update()
me_sphere_002 = bpy.data.meshes.new('Sphere.002')
me_sphere_002.from_pydata([(0.0, 0.9239, -0.03007), (0.0, 0.7071, -0.3545), (0.0, 0.3827, -0.5713), (0.0, 0.0, -0.6474), (0.4576, 0.9061, -0.03607), (0.6925, 0.8536, -0.02877), (0.9159, 0.7682, -0.008872), (1.121, 0.6533, 0.02242), (1.3, 0.5133, 0.06344), (1.45, 0.3536, 0.1121), (1.565, 0.1802, 0.1661), (0.4576, 0.6935, -0.3543), (0.6925, 0.6533, -0.3285), (0.9159, 0.5879, -0.2786), (1.121, 0.5, -0.207), (1.3, 0.3928, -0.1168), (1.45, 0.2706, -0.01204), (1.565, 0.1379, 0.1028), (0.4576, 0.3753, -0.5669), (0.6925, 0.3536, -0.5288), (0.9159, 0.3182, -0.4589), (1.121, 0.2706, -0.3603), (1.3, 0.2126, -0.2372), (1.45, 0.1464, -0.09499), (1.565, 0.07466, 0.06049), (0.4576, 0.0, -0.6415), (0.6925, 0.0, -0.5991), (0.9159, 0.0, -0.5222), (1.121, 0.0, -0.4141), (1.3, 0.0, -0.2795), (1.45, 0.0, -0.1241), (1.565, 0.0, 0.04564), (1.643, 0.0, 0.2227), (0.0, 0.7072, -4.154), (0.0, 0.7072, -0.7409), (0.2706, 0.6533, -4.154), (0.2706, 0.6533, -0.7409), (0.5, 0.5, -4.154), (0.5, 0.5, -0.7409), (0.6533, 0.2706, -4.154), (0.6533, 0.2706, -0.7409), (0.7072, 0.0, -4.154), (0.7072, 0.0, -0.7409), (0.0, 0.0, -4.154), (-0.4576, 0.9061, -0.03607), (-0.6925, 0.8536, -0.02877), (-0.9159, 0.7682, -0.008872), (-1.121, 0.6533, 0.02242), (-1.3, 0.5133, 0.06344), (-1.45, 0.3536, 0.1121), (-1.565, 0.1802, 0.1661), (-0.4576, 0.6935, -0.3543), (-0.6925, 0.6533, -0.3285), (-0.9159, 0.5879, -0.2786), (-1.121, 0.5, -0.207), (-1.3, 0.3928, -0.1168), (-1.45, 0.2706, -0.01204), (-1.565, 0.1379, 0.1028), (-0.4576, 0.3753, -0.5669), (-0.6925, 0.3536, -0.5288), (-0.9159, 0.3182, -0.4589), (-1.121, 0.2706, -0.3603), (-1.3, 0.2126, -0.2372), (-1.45, 0.1464, -0.09499), (-1.565, 0.07466, 0.06049), (-0.4576, 0.0, -0.6415), (-0.6925, 0.0, -0.5991), (-0.9159, 0.0, -0.5222), (-1.121, 0.0, -0.4141), (-1.3, 0.0, -0.2795), (-1.45, 0.0, -0.1241), (-1.565, 0.0, 0.04564), (-1.643, 0.0, 0.2227), (-0.2706, 0.6533, -4.154), (-0.2706, 0.6533, -0.7409), (-0.5, 0.5, -4.154), (-0.5, 0.5, -0.7409), (-0.6533, 0.2706, -4.154), (-0.6533, 0.2706, -0.7409), (-0.7072, 0.0, -4.154), (-0.7072, 0.0, -0.7409), (0.0, -0.9239, -0.03007), (0.0, -0.7071, -0.3545), (0.0, -0.3827, -0.5713), (0.4576, -0.9061, -0.03607), (0.6925, -0.8536, -0.02877), (0.9159, -0.7682, -0.008872), (1.121, -0.6533, 0.02242), (1.3, -0.5133, 0.06344), (1.45, -0.3536, 0.1121), (1.565, -0.1802, 0.1661), (0.4576, -0.6935, -0.3543), (0.6925, -0.6533, -0.3285), (0.9159, -0.5879, -0.2786), (1.121, -0.5, -0.207), (1.3, -0.3928, -0.1168), (1.45, -0.2706, -0.01204), (1.565, -0.1379, 0.1028), (0.4576, -0.3753, -0.5669), (0.6925, -0.3536, -0.5288), (0.9159, -0.3182, -0.4589), (1.121, -0.2706, -0.3603), (1.3, -0.2126, -0.2372), (1.45, -0.1464, -0.09499), (1.565, -0.07466, 0.06049), (0.0, -0.7072, -4.154), (0.0, -0.7072, -0.7409), (0.2706, -0.6533, -4.154), (0.2706, -0.6533, -0.7409), (0.5, -0.5, -4.154), (0.5, -0.5, -0.7409), (0.6533, -0.2706, -4.154), (0.6533, -0.2706, -0.7409), (-0.4576, -0.9061, -0.03607), (-0.6925, -0.8536, -0.02877), (-0.9159, -0.7682, -0.008872), (-1.121, -0.6533, 0.02242), (-1.3, -0.5133, 0.06344), (-1.45, -0.3536, 0.1121), (-1.565, -0.1802, 0.1661), (-0.4576, -0.6935, -0.3543), (-0.6925, -0.6533, -0.3285), (-0.9159, -0.5879, -0.2786), (-1.121, -0.5, -0.207), (-1.3, -0.3928, -0.1168), (-1.45, -0.2706, -0.01204), (-1.565, -0.1379, 0.1028), (-0.4576, -0.3753, -0.5669), (-0.6925, -0.3536, -0.5288), (-0.9159, -0.3182, -0.4589), (-1.121, -0.2706, -0.3603), (-1.3, -0.2126, -0.2372), (-1.45, -0.1464, -0.09499), (-1.565, -0.07466, 0.06049), (-0.2706, -0.6533, -4.154), (-0.2706, -0.6533, -0.7409), (-0.5, -0.5, -4.154), (-0.5, -0.5, -0.7409), (-0.6533, -0.2706, -4.154), (-0.6533, -0.2706, -0.7409)], [], [(10, 17, 16, 9), (32, 17, 10), (4, 11, 1, 0), (5, 12, 11, 4), (6, 13, 12, 5), (7, 14, 13, 6), (8, 15, 14, 7), (9, 16, 15, 8), (14, 21, 20, 13), (15, 22, 21, 14), (16, 23, 22, 15), (17, 24, 23, 16), (32, 24, 17), (11, 18, 2, 1), (12, 19, 18, 11), (13, 20, 19, 12), (32, 31, 24), (18, 25, 3, 2), (19, 26, 25, 18), (20, 27, 26, 19), (21, 28, 27, 20), (22, 29, 28, 21), (23, 30, 29, 22), (24, 31, 30, 23), (33, 34, 36, 35), (35, 36, 38, 37), (37, 38, 40, 39), (39, 40, 42, 41), (26, 42, 40, 19), (43, 33, 35, 37, 39, 41), (19, 40, 38, 12), (36, 11, 12, 38), (34, 1, 11, 36), (50, 49, 56, 57), (72, 50, 57), (44, 0, 1, 51), (45, 44, 51, 52), (46, 45, 52, 53), (47, 46, 53, 54), (48, 47, 54, 55), (49, 48, 55, 56), (54, 53, 60, 61), (55, 54, 61, 62), (56, 55, 62, 63), (57, 56, 63, 64), (72, 57, 64), (51, 1, 2, 58), (52, 51, 58, 59), (53, 52, 59, 60), (72, 64, 71), (58, 2, 3, 65), (59, 58, 65, 66), (60, 59, 66, 67), (61, 60, 67, 68), (62, 61, 68, 69), (63, 62, 69, 70), (64, 63, 70, 71), (33, 73, 74, 34), (73, 75, 76, 74), (75, 77, 78, 76), (77, 79, 80, 78), (66, 59, 78, 80), (43, 79, 77, 75, 73, 33), (59, 52, 76, 78), (74, 76, 52, 51), (34, 74, 51, 1), (90, 89, 96, 97), (32, 90, 97), (84, 81, 82, 91), (85, 84, 91, 92), (86, 85, 92, 93), (87, 86, 93, 94), (88, 87, 94, 95), (89, 88, 95, 96), (94, 93, 100, 101), (95, 94, 101, 102), (96, 95, 102, 103), (97, 96, 103, 104), (32, 97, 104), (91, 82, 83, 98), (92, 91, 98, 99), (93, 92, 99, 100), (32, 104, 31), (98, 83, 3, 25), (99, 98, 25, 26), (100, 99, 26, 27), (101, 100, 27, 28), (102, 101, 28, 29), (103, 102, 29, 30), (104, 103, 30, 31), (105, 107, 108, 106), (107, 109, 110, 108), (109, 111, 112, 110), (111, 41, 42, 112), (26, 99, 112, 42), (43, 41, 111, 109, 107, 105), (99, 92, 110, 112), (108, 110, 92, 91), (106, 108, 91, 82), (119, 126, 125, 118), (72, 126, 119), (113, 120, 82, 81), (114, 121, 120, 113), (115, 122, 121, 114), (116, 123, 122, 115), (117, 124, 123, 116), (118, 125, 124, 117), (123, 130, 129, 122), (124, 131, 130, 123), (125, 132, 131, 124), (126, 133, 132, 125), (72, 133, 126), (120, 127, 83, 82), (121, 128, 127, 120), (122, 129, 128, 121), (72, 71, 133), (127, 65, 3, 83), (128, 66, 65, 127), (129, 67, 66, 128), (130, 68, 67, 129), (131, 69, 68, 130), (132, 70, 69, 131), (133, 71, 70, 132), (105, 106, 135, 134), (134, 135, 137, 136), (136, 137, 139, 138), (138, 139, 80, 79), (66, 80, 139, 128), (43, 105, 134, 136, 138, 79), (128, 139, 137, 121), (135, 120, 121, 137), (106, 82, 120, 135)])
_uv = me_sphere_002.uv_layers.new(name='UVMap')
_uv.uv.foreach_set('vector', [0.4375, 0.0625, 0.375, 0.0625, 0.375, 0.125, 0.4375, 0.125, 0.4062, 0.0, 0.375, 0.0625, 0.4375, 0.0625, 0.4375, 0.4375, 0.375, 0.4375, 0.375, 0.5, 0.4375, 0.5, 0.4375, 0.375, 0.375, 0.375, 0.375, 0.4375, 0.4375, 0.4375, 0.4375, 0.3125, 0.375, 0.3125, 0.375, 0.375, 0.4375, 0.375, 0.4375, 0.25, 0.375, 0.25, 0.375, 0.3125, 0.4375, 0.3125, 0.4375, 0.1875, 0.375, 0.1875, 0.375, 0.25, 0.4375, 0.25, 0.4375, 0.125, 0.375, 0.125, 0.375, 0.1875, 0.4375, 0.1875, 0.375, 0.25, 0.3125, 0.25, 0.3125, 0.3125, 0.375, 0.3125, 0.375, 0.1875, 0.3125, 0.1875, 0.3125, 0.25, 0.375, 0.25, 0.375, 0.125, 0.3125, 0.125, 0.3125, 0.1875, 0.375, 0.1875, 0.375, 0.0625, 0.3125, 0.0625, 0.3125, 0.125, 0.375, 0.125, 0.3437, 0.0, 0.3125, 0.0625, 0.375, 0.0625, 0.375, 0.4375, 0.3125, 0.4375, 0.3125, 0.5, 0.375, 0.5, 0.375, 0.375, 0.3125, 0.375, 0.3125, 0.4375, 0.375, 0.4375, 0.375, 0.3125, 0.3125, 0.3125, 0.3125, 0.375, 0.375, 0.375, 0.2812, 0.0, 0.25, 0.0625, 0.3125, 0.0625, 0.3125, 0.4375, 0.25, 0.4375, 0.25, 0.5, 0.3125, 0.5, 0.3125, 0.375, 0.25, 0.375, 0.25, 0.4375, 0.3125, 0.4375, 0.3125, 0.3125, 0.25, 0.3125, 0.25, 0.375, 0.3125, 0.375, 0.3125, 0.25, 0.25, 0.25, 0.25, 0.3125, 0.3125, 0.3125, 0.3125, 0.1875, 0.25, 0.1875, 0.25, 0.25, 0.3125, 0.25, 0.3125, 0.125, 0.25, 0.125, 0.25, 0.1875, 0.3125, 0.1875, 0.3125, 0.0625, 0.25, 0.0625, 0.25, 0.125, 0.3125, 0.125, 0.75, 0.5, 0.75, 1.0, 0.6875, 1.0, 0.6875, 0.5, 0.6875, 0.5, 0.6875, 1.0, 0.625, 1.0, 0.625, 0.5, 0.625, 0.5, 0.625, 1.0, 0.5625, 1.0, 0.5625, 0.5, 0.5625, 0.5, 0.5625, 1.0, 0.5, 1.0, 0.5, 0.5, 0.0, 0.0, 0.0, 0.0, 0.0, 0.0, 0.0, 0.0, 0.75, 0.25, 0.99, 0.25, 0.9717, 0.1582, 0.9197, 0.08029, 0.8418, 0.02827, 0.75, 0.01, 0.0, 0.0, 0.0, 0.0, 0.0, 0.0, 0.0, 0.0, 0.0, 0.0, 0.0, 0.0, 0.0, 0.0, 0.0, 0.0, 0.0, 0.0, 0.0, 0.0, 0.0, 0.0, 0.0, 0.0, 0.4375, 0.0625, 0.4375, 0.125, 0.375, 0.125, 0.375, 0.0625, 0.4062, 0.0, 0.4375, 0.0625, 0.375, 0.0625, 0.4375, 0.4375, 0.4375, 0.5, 0.375, 0.5, 0.375, 0.4375, 0.4375, 0.375, 0.4375, 0.4375, 0.375, 0.4375, 0.375, 0.375, 0.4375, 0.3125, 0.4375, 0.375, 0.375, 0.375, 0.375, 0.3125, 0.4375, 0.25, 0.4375, 0.3125, 0.375, 0.3125, 0.375, 0.25, 0.4375, 0.1875, 0.4375, 0.25, 0.375, 0.25, 0.375, 0.1875, 0.4375, 0.125, 0.4375, 0.1875, 0.375, 0.1875, 0.375, 0.125, 0.375, 0.25, 0.375, 0.3125, 0.3125, 0.3125, 0.3125, 0.25, 0.375, 0.1875, 0.375, 0.25, 0.3125, 0.25, 0.3125, 0.1875, 0.375, 0.125, 0.375, 0.1875, 0.3125, 0.1875, 0.3125, 0.125, 0.375, 0.0625, 0.375, 0.125, 0.3125, 0.125, 0.3125, 0.0625, 0.3437, 0.0, 0.375, 0.0625, 0.3125, 0.0625, 0.375, 0.4375, 0.375, 0.5, 0.3125, 0.5, 0.3125, 0.4375, 0.375, 0.375, 0.375, 0.4375, 0.3125, 0.4375, 0.3125, 0.375, 0.375, 0.3125, 0.375, 0.375, 0.3125, 0.375, 0.3125, 0.3125, 0.2812, 0.0, 0.3125, 0.0625, 0.25, 0.0625, 0.3125, 0.4375, 0.3125, 0.5, 0.25, 0.5, 0.25, 0.4375, 0.3125, 0.375, 0.3125, 0.4375, 0.25, 0.4375, 0.25, 0.375, 0.3125, 0.3125, 0.3125, 0.375, 0.25, 0.375, 0.25, 0.3125, 0.3125, 0.25, 0.3125, 0.3125, 0.25, 0.3125, 0.25, 0.25, 0.3125, 0.1875, 0.3125, 0.25, 0.25, 0.25, 0.25, 0.1875, 0.3125, 0.125, 0.3125, 0.1875, 0.25, 0.1875, 0.25, 0.125, 0.3125, 0.0625, 0.3125, 0.125, 0.25, 0.125, 0.25, 0.0625, 0.75, 0.5, 0.6875, 0.5, 0.6875, 1.0, 0.75, 1.0, 0.6875, 0.5, 0.625, 0.5, 0.625, 1.0, 0.6875, 1.0, 0.625, 0.5, 0.5625, 0.5, 0.5625, 1.0, 0.625, 1.0, 0.5625, 0.5, 0.5, 0.5, 0.5, 1.0, 0.5625, 1.0, 0.0, 0.0, 0.0, 0.0, 0.0, 0.0, 0.0, 0.0, 0.75, 0.25, 0.75, 0.01, 0.8418, 0.02827, 0.9197, 0.08029, 0.9717, 0.1582, 0.99, 0.25, 0.0, 0.0, 0.0, 0.0, 0.0, 0.0, 0.0, 0.0, 0.0, 0.0, 0.0, 0.0, 0.0, 0.0, 0.0, 0.0, 0.0, 0.0, 0.0, 0.0, 0.0, 0.0, 0.0, 0.0, 0.4375, 0.0625, 0.4375, 0.125, 0.375, 0.125, 0.375, 0.0625, 0.4062, 0.0, 0.4375, 0.0625, 0.375, 0.0625, 0.4375, 0.4375, 0.4375, 0.5, 0.375, 0.5, 0.375, 0.4375, 0.4375, 0.375, 0.4375, 0.4375, 0.375, 0.4375, 0.375, 0.375, 0.4375, 0.3125, 0.4375, 0.375, 0.375, 0.375, 0.375, 0.3125, 0.4375, 0.25, 0.4375, 0.3125, 0.375, 0.3125, 0.375, 0.25, 0.4375, 0.1875, 0.4375, 0.25, 0.375, 0.25, 0.375, 0.1875, 0.4375, 0.125, 0.4375, 0.1875, 0.375, 0.1875, 0.375, 0.125, 0.375, 0.25, 0.375, 0.3125, 0.3125, 0.3125, 0.3125, 0.25, 0.375, 0.1875, 0.375, 0.25, 0.3125, 0.25, 0.3125, 0.1875, 0.375, 0.125, 0.375, 0.1875, 0.3125, 0.1875, 0.3125, 0.125, 0.375, 0.0625, 0.375, 0.125, 0.3125, 0.125, 0.3125, 0.0625, 0.3437, 0.0, 0.375, 0.0625, 0.3125, 0.0625, 0.375, 0.4375, 0.375, 0.5, 0.3125, 0.5, 0.3125, 0.4375, 0.375, 0.375, 0.375, 0.4375, 0.3125, 0.4375, 0.3125, 0.375, 0.375, 0.3125, 0.375, 0.375, 0.3125, 0.375, 0.3125, 0.3125, 0.2812, 0.0, 0.3125, 0.0625, 0.25, 0.0625, 0.3125, 0.4375, 0.3125, 0.5, 0.25, 0.5, 0.25, 0.4375, 0.3125, 0.375, 0.3125, 0.4375, 0.25, 0.4375, 0.25, 0.375, 0.3125, 0.3125, 0.3125, 0.375, 0.25, 0.375, 0.25, 0.3125, 0.3125, 0.25, 0.3125, 0.3125, 0.25, 0.3125, 0.25, 0.25, 0.3125, 0.1875, 0.3125, 0.25, 0.25, 0.25, 0.25, 0.1875, 0.3125, 0.125, 0.3125, 0.1875, 0.25, 0.1875, 0.25, 0.125, 0.3125, 0.0625, 0.3125, 0.125, 0.25, 0.125, 0.25, 0.0625, 0.75, 0.5, 0.6875, 0.5, 0.6875, 1.0, 0.75, 1.0, 0.6875, 0.5, 0.625, 0.5, 0.625, 1.0, 0.6875, 1.0, 0.625, 0.5, 0.5625, 0.5, 0.5625, 1.0, 0.625, 1.0, 0.5625, 0.5, 0.5, 0.5, 0.5, 1.0, 0.5625, 1.0, 0.0, 0.0, 0.0, 0.0, 0.0, 0.0, 0.0, 0.0, 0.75, 0.25, 0.75, 0.01, 0.8418, 0.02827, 0.9197, 0.08029, 0.9717, 0.1582, 0.99, 0.25, 0.0, 0.0, 0.0, 0.0, 0.0, 0.0, 0.0, 0.0, 0.0, 0.0, 0.0, 0.0, 0.0, 0.0, 0.0, 0.0, 0.0, 0.0, 0.0, 0.0, 0.0, 0.0, 0.0, 0.0, 0.4375, 0.0625, 0.375, 0.0625, 0.375, 0.125, 0.4375, 0.125, 0.4062, 0.0, 0.375, 0.0625, 0.4375, 0.0625, 0.4375, 0.4375, 0.375, 0.4375, 0.375, 0.5, 0.4375, 0.5, 0.4375, 0.375, 0.375, 0.375, 0.375, 0.4375, 0.4375, 0.4375, 0.4375, 0.3125, 0.375, 0.3125, 0.375, 0.375, 0.4375, 0.375, 0.4375, 0.25, 0.375, 0.25, 0.375, 0.3125, 0.4375, 0.3125, 0.4375, 0.1875, 0.375, 0.1875, 0.375, 0.25, 0.4375, 0.25, 0.4375, 0.125, 0.375, 0.125, 0.375, 0.1875, 0.4375, 0.1875, 0.375, 0.25, 0.3125, 0.25, 0.3125, 0.3125, 0.375, 0.3125, 0.375, 0.1875, 0.3125, 0.1875, 0.3125, 0.25, 0.375, 0.25, 0.375, 0.125, 0.3125, 0.125, 0.3125, 0.1875, 0.375, 0.1875, 0.375, 0.0625, 0.3125, 0.0625, 0.3125, 0.125, 0.375, 0.125, 0.3437, 0.0, 0.3125, 0.0625, 0.375, 0.0625, 0.375, 0.4375, 0.3125, 0.4375, 0.3125, 0.5, 0.375, 0.5, 0.375, 0.375, 0.3125, 0.375, 0.3125, 0.4375, 0.375, 0.4375, 0.375, 0.3125, 0.3125, 0.3125, 0.3125, 0.375, 0.375, 0.375, 0.2812, 0.0, 0.25, 0.0625, 0.3125, 0.0625, 0.3125, 0.4375, 0.25, 0.4375, 0.25, 0.5, 0.3125, 0.5, 0.3125, 0.375, 0.25, 0.375, 0.25, 0.4375, 0.3125, 0.4375, 0.3125, 0.3125, 0.25, 0.3125, 0.25, 0.375, 0.3125, 0.375, 0.3125, 0.25, 0.25, 0.25, 0.25, 0.3125, 0.3125, 0.3125, 0.3125, 0.1875, 0.25, 0.1875, 0.25, 0.25, 0.3125, 0.25, 0.3125, 0.125, 0.25, 0.125, 0.25, 0.1875, 0.3125, 0.1875, 0.3125, 0.0625, 0.25, 0.0625, 0.25, 0.125, 0.3125, 0.125, 0.75, 0.5, 0.75, 1.0, 0.6875, 1.0, 0.6875, 0.5, 0.6875, 0.5, 0.6875, 1.0, 0.625, 1.0, 0.625, 0.5, 0.625, 0.5, 0.625, 1.0, 0.5625, 1.0, 0.5625, 0.5, 0.5625, 0.5, 0.5625, 1.0, 0.5, 1.0, 0.5, 0.5, 0.0, 0.0, 0.0, 0.0, 0.0, 0.0, 0.0, 0.0, 0.75, 0.25, 0.99, 0.25, 0.9717, 0.1582, 0.9197, 0.08029, 0.8418, 0.02827, 0.75, 0.01, 0.0, 0.0, 0.0, 0.0, 0.0, 0.0, 0.0, 0.0, 0.0, 0.0, 0.0, 0.0, 0.0, 0.0, 0.0, 0.0, 0.0, 0.0, 0.0, 0.0, 0.0, 0.0, 0.0, 0.0])
me_sphere_002.update()

# ---- objects
ob_sphere = bpy.data.objects.new('Sphere', me_sphere_001)
ob_sphere_001 = bpy.data.objects.new('Sphere.001', me_sphere_002)

# ---- transforms, parenting, visibility, modifiers, constraints
ob_sphere.location = (0.0, 0.0, 5.487)
ob_sphere_001.location = (0.0, 0.0, 4.185)

# ---- collection membership
col_collection.objects.link(ob_sphere)
col_collection.objects.link(ob_sphere_001)

# ---- scene / render settings (as saved in the file)
scene.frame_start = 1; scene.frame_end = 250; scene.frame_set(1)
scene.render.engine = 'BLENDER_EEVEE_NEXT'
scene.cycles.sampling_pattern = 'TABULATED_SOBOL'
scene.view_settings.view_transform = 'Filmic'
bpy.context.view_layer.update()

# ---- added for rendering (the .blend has no active camera and no usable light): camera, sun
cam_auto = bpy.data.cameras.new('AutoCamera')
cam_auto.lens = 50.0
cam_auto.sensor_width = 36.0
cam_auto.clip_end = 1000.0
ob_auto_camera = bpy.data.objects.new('AutoCamera', cam_auto)
scene.collection.objects.link(ob_auto_camera)
ob_auto_camera.location = (6.95358, -8.3443, 8.82142)
ob_auto_camera.rotation_euler = (1.09748, -7.21219e-08, 0.694738)
scene.camera = ob_auto_camera
light_auto_sun = bpy.data.lights.new('AutoSun', 'SUN')
light_auto_sun.energy = 3.0
light_auto_sun.angle = 0.0523599
ob_auto_sun = bpy.data.objects.new('AutoSun', light_auto_sun)
scene.collection.objects.link(ob_auto_sun)
ob_auto_sun.rotation_euler = (0.872665, 0.174533, 0.523599)
bpy.context.view_layer.update()
